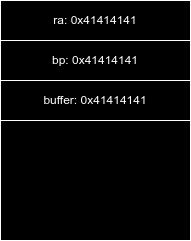

The diagram above was exported from draw.io. Its source (the exported page's mxGraphModel, read from the mxfile embedded in the PNG):
<mxGraphModel dx="2062" dy="1182" grid="1" gridSize="10" guides="1" tooltips="1" connect="1" arrows="1" fold="1" page="1" pageScale="1" pageWidth="850" pageHeight="1100" math="0" shadow="0">
  <root>
    <mxCell id="0" />
    <mxCell id="1" parent="0" />
    <mxCell id="6EBNCYEFULhQae5MWOHI-1" value="" style="rounded=0;whiteSpace=wrap;html=1;" vertex="1" parent="1">
      <mxGeometry x="10" y="10" width="190" height="240" as="geometry" />
    </mxCell>
    <mxCell id="6EBNCYEFULhQae5MWOHI-3" value="ra: 0x41414141" style="rounded=0;whiteSpace=wrap;html=1;" vertex="1" parent="1">
      <mxGeometry x="10" y="10" width="190" height="40" as="geometry" />
    </mxCell>
    <mxCell id="6EBNCYEFULhQae5MWOHI-4" value="bp: 0x41414141" style="rounded=0;whiteSpace=wrap;html=1;" vertex="1" parent="1">
      <mxGeometry x="10" y="50" width="190" height="40" as="geometry" />
    </mxCell>
    <mxCell id="6EBNCYEFULhQae5MWOHI-5" value="buffer: 0x41414141" style="rounded=0;whiteSpace=wrap;html=1;" vertex="1" parent="1">
      <mxGeometry x="10" y="90" width="190" height="40" as="geometry" />
    </mxCell>
  </root>
</mxGraphModel>